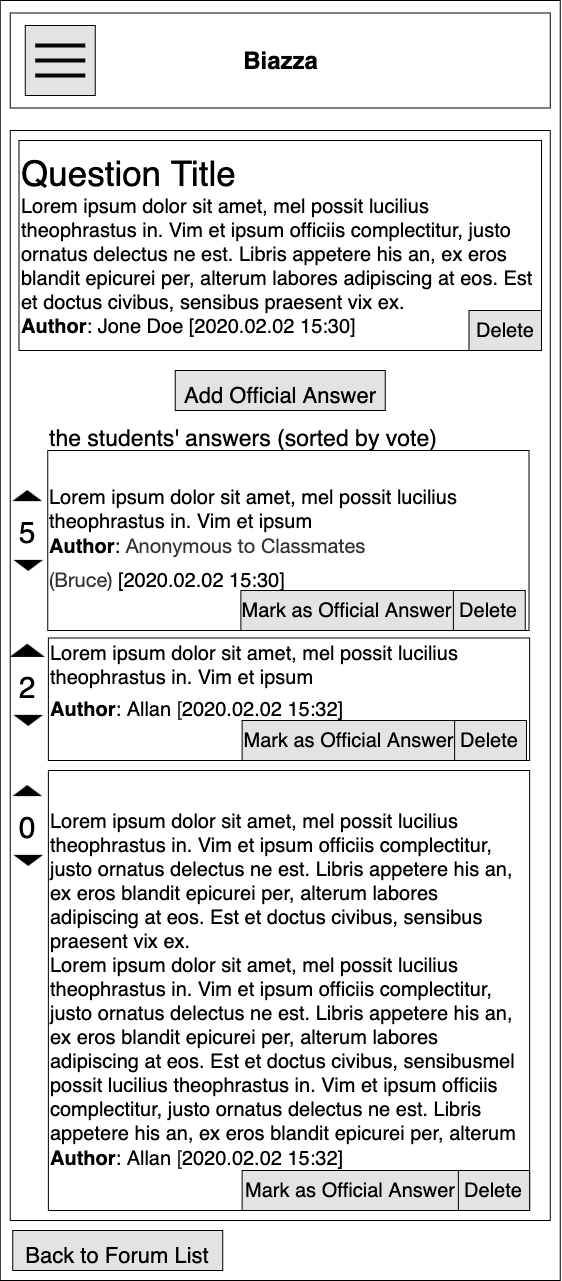

The diagram above was exported from draw.io. Its source (the exported page's mxGraphModel, read from the mxfile embedded in the PNG):
<mxGraphModel dx="2353" dy="1570" grid="1" gridSize="10" guides="1" tooltips="1" connect="1" arrows="1" fold="1" page="1" pageScale="1" pageWidth="850" pageHeight="1100" math="0" shadow="0">
  <root>
    <mxCell id="0" />
    <mxCell id="1" parent="0" />
    <mxCell id="2" value="" style="rounded=0;whiteSpace=wrap;html=1;" vertex="1" parent="1">
      <mxGeometry x="168.75" y="50" width="560" height="1280" as="geometry" />
    </mxCell>
    <mxCell id="3" value="" style="rounded=0;whiteSpace=wrap;html=1;" vertex="1" parent="1">
      <mxGeometry x="178.75" y="180" width="540" height="1090" as="geometry" />
    </mxCell>
    <mxCell id="4" value="" style="rounded=0;whiteSpace=wrap;html=1;" vertex="1" parent="1">
      <mxGeometry x="178.75" y="62.5" width="540" height="95" as="geometry" />
    </mxCell>
    <mxCell id="5" value="Biazza" style="text;strokeColor=none;fillColor=none;html=1;fontSize=24;fontStyle=1;verticalAlign=middle;align=center;" vertex="1" parent="1">
      <mxGeometry x="398.75" y="90" width="100" height="40" as="geometry" />
    </mxCell>
    <mxCell id="6" value="" style="whiteSpace=wrap;html=1;aspect=fixed;fillColor=#E3E3E3;" vertex="1" parent="1">
      <mxGeometry x="193.75" y="75" width="70" height="70" as="geometry" />
    </mxCell>
    <mxCell id="7" value="" style="line;strokeWidth=4;html=1;perimeter=backbonePerimeter;points=[];outlineConnect=0;" vertex="1" parent="1">
      <mxGeometry x="203.75" y="90" width="50" height="10" as="geometry" />
    </mxCell>
    <mxCell id="8" value="" style="line;strokeWidth=4;html=1;perimeter=backbonePerimeter;points=[];outlineConnect=0;" vertex="1" parent="1">
      <mxGeometry x="203.75" y="105" width="50" height="10" as="geometry" />
    </mxCell>
    <mxCell id="9" value="" style="line;strokeWidth=4;html=1;perimeter=backbonePerimeter;points=[];outlineConnect=0;" vertex="1" parent="1">
      <mxGeometry x="203.75" y="120" width="50" height="10" as="geometry" />
    </mxCell>
    <mxCell id="10" value="&lt;div style=&quot;white-space: normal&quot;&gt;&lt;div&gt;&lt;font style=&quot;font-size: 35px&quot;&gt;Question Title&lt;/font&gt;&lt;/div&gt;&lt;div&gt;&lt;font style=&quot;font-size: 20px&quot;&gt;Lorem ipsum dolor sit amet, mel possit lucilius theophrastus in. Vim et ipsum officiis complectitur, justo ornatus delectus ne est. Libris appetere his an, ex eros blandit epicurei per, alterum labores adipiscing at eos. Est et doctus civibus, sensibus praesent vix ex.&lt;/font&gt;&lt;/div&gt;&lt;div&gt;&lt;font style=&quot;font-size: 20px&quot;&gt;&lt;b&gt;Author&lt;/b&gt;: Jone Doe&amp;nbsp;&lt;/font&gt;&lt;span style=&quot;font-size: 20px&quot;&gt;[2020.02.02 15:30]&lt;/span&gt;&lt;/div&gt;&lt;/div&gt;" style="rounded=0;whiteSpace=wrap;html=1;align=left;" vertex="1" parent="1">
      <mxGeometry x="187.5" y="190" width="522.5" height="210" as="geometry" />
    </mxCell>
    <mxCell id="11" value="&lt;span style=&quot;font-size: 20px&quot;&gt;Lorem ipsum dolor sit amet, mel possit lucilius theophrastus in. Vim et ipsum &lt;br&gt;&lt;/span&gt;&lt;b style=&quot;font-size: 20px&quot;&gt;Author&lt;/b&gt;&lt;span style=&quot;font-size: 20px&quot;&gt;:&amp;nbsp;&lt;/span&gt;&lt;span style=&quot;color: rgb(51 , 51 , 51) ; font-family: &amp;#34;helvetica neue&amp;#34; , &amp;#34;helvetica&amp;#34; , &amp;#34;arial&amp;#34; , sans-serif ; font-size: 20px ; text-align: center ; background-color: rgb(255 , 255 , 255)&quot;&gt;Anonymous to Classmates (Bruce)&amp;nbsp;&lt;/span&gt;&lt;span style=&quot;font-size: 20px&quot;&gt;[2020.02.02 15:30]&lt;/span&gt;&lt;span style=&quot;font-size: 30px&quot;&gt;&lt;br&gt;&lt;/span&gt;" style="rounded=0;whiteSpace=wrap;html=1;align=left;" vertex="1" parent="1">
      <mxGeometry x="216.25" y="500" width="481.25" height="180" as="geometry" />
    </mxCell>
    <mxCell id="12" value="&lt;font style=&quot;font-size: 23px&quot;&gt;the students' answers (sorted by vote)&lt;/font&gt;" style="text;html=1;strokeColor=none;fillColor=none;align=left;verticalAlign=middle;whiteSpace=wrap;rounded=0;fontSize=35;" vertex="1" parent="1">
      <mxGeometry x="216.25" y="470" width="477.5" height="25" as="geometry" />
    </mxCell>
    <mxCell id="13" value="&lt;font style=&quot;font-size: 20px;&quot;&gt;Delete&lt;/font&gt;" style="rounded=0;whiteSpace=wrap;html=1;fontSize=20;fillColor=#E3E3E3;" vertex="1" parent="1">
      <mxGeometry x="621.25" y="640" width="72.5" height="40" as="geometry" />
    </mxCell>
    <mxCell id="14" value="&lt;font style=&quot;font-size: 20px;&quot;&gt;Mark as Official Answer&lt;br style=&quot;font-size: 20px;&quot;&gt;&lt;/font&gt;" style="rounded=0;whiteSpace=wrap;html=1;fontSize=20;fillColor=#E3E3E3;" vertex="1" parent="1">
      <mxGeometry x="409.38" y="640" width="212.5" height="40" as="geometry" />
    </mxCell>
    <mxCell id="15" value="&lt;font style=&quot;font-size: 20px;&quot;&gt;Delete&lt;/font&gt;" style="rounded=0;whiteSpace=wrap;html=1;fontSize=20;fillColor=#E3E3E3;" vertex="1" parent="1">
      <mxGeometry x="637.5" y="360" width="72.5" height="40" as="geometry" />
    </mxCell>
    <mxCell id="16" value="&lt;div&gt;&lt;font style=&quot;font-size: 20px&quot;&gt;Lorem ipsum dolor sit amet, mel possit lucilius theophrastus in. Vim et ipsum officiis complectitur, justo ornatus delectus ne est. Libris appetere his an, ex eros blandit epicurei per, alterum labores adipiscing at eos. Est et doctus civibus, sensibus praesent vix ex.&lt;/font&gt;&lt;/div&gt;&lt;div&gt;&lt;font style=&quot;font-size: 20px&quot;&gt;Lorem ipsum dolor sit amet, mel possit lucilius theophrastus in. Vim et ipsum officiis complectitur, justo ornatus delectus ne est. Libris appetere his an, ex eros blandit epicurei per, alterum labores adipiscing at eos. Est et doctus civibus, sensibus&lt;/font&gt;&lt;span style=&quot;font-size: 20px&quot;&gt;mel possit lucilius theophrastus in. Vim et ipsum officiis complectitur, justo ornatus delectus ne est. Libris appetere his an, ex eros blandit epicurei per, alterum&amp;nbsp;&lt;/span&gt;&lt;br&gt;&lt;/div&gt;&lt;div&gt;&lt;/div&gt;&lt;b style=&quot;font-size: 20px&quot;&gt;Author&lt;/b&gt;&lt;span style=&quot;font-size: 20px&quot;&gt;: Allan&lt;/span&gt;&lt;span style=&quot;color: rgb(51 , 51 , 51) ; font-family: &amp;#34;helvetica neue&amp;#34; , &amp;#34;helvetica&amp;#34; , &amp;#34;arial&amp;#34; , sans-serif ; font-size: 20px ; text-align: center ; background-color: rgb(255 , 255 , 255)&quot;&gt;&amp;nbsp;&lt;/span&gt;&lt;span style=&quot;color: rgb(51 , 51 , 51) ; font-family: &amp;#34;helvetica neue&amp;#34; , &amp;#34;helvetica&amp;#34; , &amp;#34;arial&amp;#34; , sans-serif ; font-size: 20px ; text-align: center ; background-color: rgb(255 , 255 , 255)&quot;&gt;[&lt;/span&gt;&lt;span style=&quot;font-size: 20px&quot;&gt;2020.02.02 15:32]&lt;/span&gt;&lt;span style=&quot;color: rgb(51 , 51 , 51) ; font-family: &amp;#34;helvetica neue&amp;#34; , &amp;#34;helvetica&amp;#34; , &amp;#34;arial&amp;#34; , sans-serif ; font-size: 20px ; text-align: center ; background-color: rgb(255 , 255 , 255)&quot;&gt;&lt;br&gt;&lt;/span&gt;" style="rounded=0;whiteSpace=wrap;html=1;align=left;" vertex="1" parent="1">
      <mxGeometry x="216.88" y="820" width="481.25" height="440" as="geometry" />
    </mxCell>
    <mxCell id="17" value="&lt;font style=&quot;font-size: 20px;&quot;&gt;Delete&lt;/font&gt;" style="rounded=0;whiteSpace=wrap;html=1;fontSize=20;fillColor=#E3E3E3;" vertex="1" parent="1">
      <mxGeometry x="625.63" y="1220" width="72.5" height="40" as="geometry" />
    </mxCell>
    <mxCell id="18" value="&lt;font style=&quot;font-size: 20px;&quot;&gt;Mark as Official Answer&lt;br style=&quot;font-size: 20px;&quot;&gt;&lt;/font&gt;" style="rounded=0;whiteSpace=wrap;html=1;fontSize=20;fillColor=#E3E3E3;" vertex="1" parent="1">
      <mxGeometry x="410.63" y="1220" width="216.24" height="40" as="geometry" />
    </mxCell>
    <mxCell id="19" value="&lt;span style=&quot;font-size: 20px&quot;&gt;Lorem ipsum dolor sit amet, mel possit lucilius theophrastus in. Vim et ipsum&amp;nbsp;&lt;/span&gt;&lt;br style=&quot;font-size: 20px&quot;&gt;&lt;b style=&quot;font-size: 20px&quot;&gt;Author&lt;/b&gt;&lt;span style=&quot;font-size: 20px&quot;&gt;: Allan&lt;/span&gt;&lt;span style=&quot;color: rgb(51 , 51 , 51) ; font-family: &amp;#34;helvetica neue&amp;#34; , &amp;#34;helvetica&amp;#34; , &amp;#34;arial&amp;#34; , sans-serif ; font-size: 20px ; text-align: center ; background-color: rgb(255 , 255 , 255)&quot;&gt;&amp;nbsp;[&lt;/span&gt;&lt;span style=&quot;font-size: 20px&quot;&gt;2020.02.02 15:32]&lt;/span&gt;&lt;span style=&quot;color: rgb(51 , 51 , 51) ; font-family: &amp;#34;helvetica neue&amp;#34; , &amp;#34;helvetica&amp;#34; , &amp;#34;arial&amp;#34; , sans-serif ; font-size: 20px ; text-align: center ; background-color: rgb(255 , 255 , 255)&quot;&gt;&lt;br&gt;&lt;/span&gt;&lt;span style=&quot;font-size: 30px&quot;&gt;&lt;br&gt;&lt;/span&gt;" style="rounded=0;whiteSpace=wrap;html=1;align=left;" vertex="1" parent="1">
      <mxGeometry x="216.88" y="687.5" width="481.25" height="122.5" as="geometry" />
    </mxCell>
    <mxCell id="20" value="" style="shape=image;html=1;verticalAlign=top;verticalLabelPosition=bottom;labelBackgroundColor=#ffffff;imageAspect=0;aspect=fixed;image=https://cdn0.iconfinder.com/data/icons/octicons/1024/triangle-up-128.png;fontSize=35;rotation=-180;" vertex="1" parent="1">
      <mxGeometry x="181.25" y="752.5" width="30" height="30" as="geometry" />
    </mxCell>
    <mxCell id="21" value="" style="shape=image;html=1;verticalAlign=top;verticalLabelPosition=bottom;labelBackgroundColor=#ffffff;imageAspect=0;aspect=fixed;image=https://cdn0.iconfinder.com/data/icons/octicons/1024/triangle-up-128.png;fontSize=35;" vertex="1" parent="1">
      <mxGeometry x="178.75" y="685" width="35" height="35" as="geometry" />
    </mxCell>
    <mxCell id="22" value="&lt;span style=&quot;font-size: 30px&quot;&gt;2&lt;br&gt;&lt;/span&gt;" style="text;html=1;strokeColor=none;fillColor=none;align=center;verticalAlign=middle;whiteSpace=wrap;rounded=0;fontSize=35;" vertex="1" parent="1">
      <mxGeometry x="181.25" y="720" width="30" height="30" as="geometry" />
    </mxCell>
    <mxCell id="23" value="" style="shape=image;html=1;verticalAlign=top;verticalLabelPosition=bottom;labelBackgroundColor=#ffffff;imageAspect=0;aspect=fixed;image=https://cdn0.iconfinder.com/data/icons/octicons/1024/triangle-up-128.png;fontSize=35;rotation=-180;" vertex="1" parent="1">
      <mxGeometry x="181.25" y="597.5" width="30" height="30" as="geometry" />
    </mxCell>
    <mxCell id="24" value="" style="shape=image;html=1;verticalAlign=top;verticalLabelPosition=bottom;labelBackgroundColor=#ffffff;imageAspect=0;aspect=fixed;image=https://cdn0.iconfinder.com/data/icons/octicons/1024/triangle-up-128.png;fontSize=35;" vertex="1" parent="1">
      <mxGeometry x="181.25" y="532.5" width="30" height="30" as="geometry" />
    </mxCell>
    <mxCell id="25" value="&lt;span style=&quot;font-size: 30px&quot;&gt;5&lt;br&gt;&lt;/span&gt;" style="text;html=1;strokeColor=none;fillColor=none;align=center;verticalAlign=middle;whiteSpace=wrap;rounded=0;fontSize=35;" vertex="1" parent="1">
      <mxGeometry x="181.25" y="565" width="30" height="30" as="geometry" />
    </mxCell>
    <mxCell id="26" value="" style="shape=image;html=1;verticalAlign=top;verticalLabelPosition=bottom;labelBackgroundColor=#ffffff;imageAspect=0;aspect=fixed;image=https://cdn0.iconfinder.com/data/icons/octicons/1024/triangle-up-128.png;fontSize=35;rotation=-180;" vertex="1" parent="1">
      <mxGeometry x="181.25" y="892.5" width="30" height="30" as="geometry" />
    </mxCell>
    <mxCell id="27" value="" style="shape=image;html=1;verticalAlign=top;verticalLabelPosition=bottom;labelBackgroundColor=#ffffff;imageAspect=0;aspect=fixed;image=https://cdn0.iconfinder.com/data/icons/octicons/1024/triangle-up-128.png;fontSize=35;" vertex="1" parent="1">
      <mxGeometry x="181.25" y="827.5" width="30" height="30" as="geometry" />
    </mxCell>
    <mxCell id="28" value="&lt;span style=&quot;font-size: 30px&quot;&gt;0&lt;br&gt;&lt;/span&gt;" style="text;html=1;strokeColor=none;fillColor=none;align=center;verticalAlign=middle;whiteSpace=wrap;rounded=0;fontSize=35;" vertex="1" parent="1">
      <mxGeometry x="181.25" y="860" width="30" height="30" as="geometry" />
    </mxCell>
    <mxCell id="29" value="&lt;font style=&quot;font-size: 20px;&quot;&gt;Delete&lt;/font&gt;" style="rounded=0;whiteSpace=wrap;html=1;fontSize=20;fillColor=#E3E3E3;" vertex="1" parent="1">
      <mxGeometry x="622.49" y="770" width="72.5" height="40" as="geometry" />
    </mxCell>
    <mxCell id="30" value="&lt;font style=&quot;font-size: 20px;&quot;&gt;Mark as Official Answer&lt;br style=&quot;font-size: 20px;&quot;&gt;&lt;/font&gt;" style="rounded=0;whiteSpace=wrap;html=1;fontSize=20;fillColor=#E3E3E3;" vertex="1" parent="1">
      <mxGeometry x="410.62" y="770" width="212.5" height="40" as="geometry" />
    </mxCell>
    <mxCell id="31" value="&lt;font style=&quot;font-size: 22px&quot;&gt;Add Official Answer&lt;/font&gt;" style="rounded=0;whiteSpace=wrap;html=1;fontSize=35;fillColor=#E3E3E3;" vertex="1" parent="1">
      <mxGeometry x="343.75" y="420" width="210" height="40" as="geometry" />
    </mxCell>
    <mxCell id="32" value="&lt;font style=&quot;font-size: 22px&quot;&gt;Back to Forum List&lt;/font&gt;" style="rounded=0;whiteSpace=wrap;html=1;fontSize=35;fillColor=#E3E3E3;" vertex="1" parent="1">
      <mxGeometry x="181.25" y="1280" width="210" height="40" as="geometry" />
    </mxCell>
  </root>
</mxGraphModel>